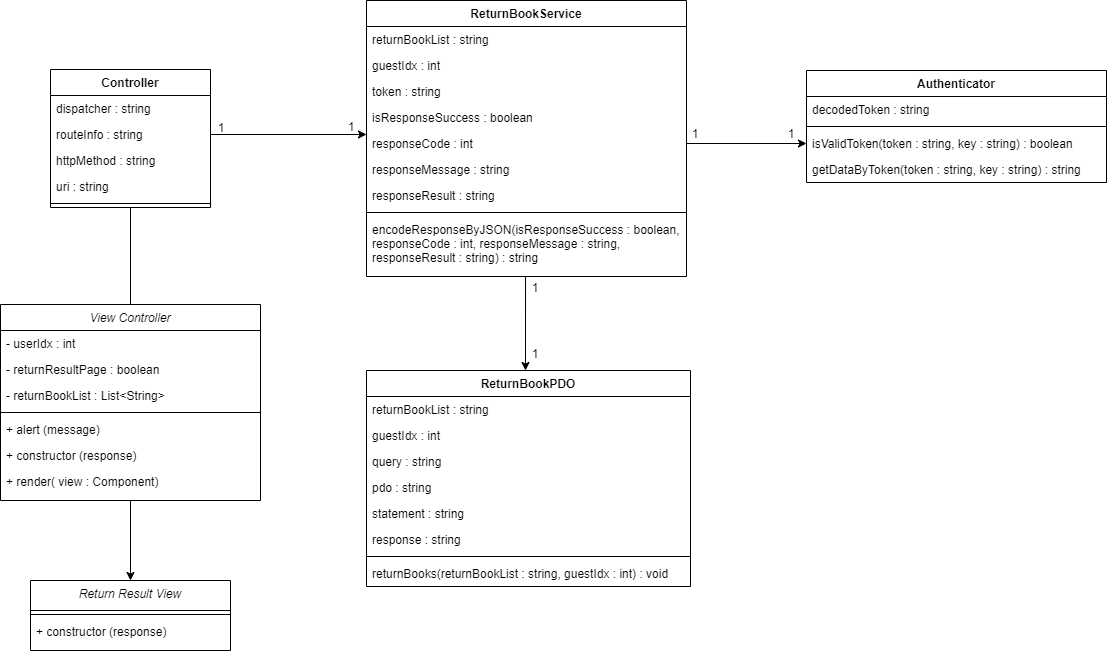

The diagram above was exported from draw.io. Its source (the exported page's mxGraphModel, read from the mxfile embedded in the PNG):
<mxGraphModel dx="2249" dy="762" grid="1" gridSize="10" guides="1" tooltips="1" connect="1" arrows="1" fold="1" page="1" pageScale="1" pageWidth="827" pageHeight="1169" math="0" shadow="0">
  <root>
    <mxCell id="0" />
    <mxCell id="1" parent="0" />
    <mxCell id="2ZHwkfS_h1XtZg8dVkgi-41" value="ReturnBookService" style="swimlane;fontStyle=1;align=center;verticalAlign=top;childLayout=stackLayout;horizontal=1;startSize=26;horizontalStack=0;resizeParent=1;resizeParentMax=0;resizeLast=0;collapsible=1;marginBottom=0;" parent="1" vertex="1">
      <mxGeometry x="286" y="260" width="320" height="276" as="geometry" />
    </mxCell>
    <mxCell id="2ZHwkfS_h1XtZg8dVkgi-42" value="returnBookList : string" style="text;strokeColor=none;fillColor=none;align=left;verticalAlign=top;spacingLeft=4;spacingRight=4;overflow=hidden;rotatable=0;points=[[0,0.5],[1,0.5]];portConstraint=eastwest;" parent="2ZHwkfS_h1XtZg8dVkgi-41" vertex="1">
      <mxGeometry y="26" width="320" height="26" as="geometry" />
    </mxCell>
    <mxCell id="2ZHwkfS_h1XtZg8dVkgi-78" value="guestIdx : int" style="text;strokeColor=none;fillColor=none;align=left;verticalAlign=top;spacingLeft=4;spacingRight=4;overflow=hidden;rotatable=0;points=[[0,0.5],[1,0.5]];portConstraint=eastwest;" parent="2ZHwkfS_h1XtZg8dVkgi-41" vertex="1">
      <mxGeometry y="52" width="320" height="26" as="geometry" />
    </mxCell>
    <mxCell id="2ZHwkfS_h1XtZg8dVkgi-43" value="token : string" style="text;strokeColor=none;fillColor=none;align=left;verticalAlign=top;spacingLeft=4;spacingRight=4;overflow=hidden;rotatable=0;points=[[0,0.5],[1,0.5]];portConstraint=eastwest;" parent="2ZHwkfS_h1XtZg8dVkgi-41" vertex="1">
      <mxGeometry y="78" width="320" height="26" as="geometry" />
    </mxCell>
    <mxCell id="2ZHwkfS_h1XtZg8dVkgi-44" value="isResponseSuccess : boolean" style="text;strokeColor=none;fillColor=none;align=left;verticalAlign=top;spacingLeft=4;spacingRight=4;overflow=hidden;rotatable=0;points=[[0,0.5],[1,0.5]];portConstraint=eastwest;" parent="2ZHwkfS_h1XtZg8dVkgi-41" vertex="1">
      <mxGeometry y="104" width="320" height="26" as="geometry" />
    </mxCell>
    <mxCell id="2ZHwkfS_h1XtZg8dVkgi-45" value="responseCode : int" style="text;strokeColor=none;fillColor=none;align=left;verticalAlign=top;spacingLeft=4;spacingRight=4;overflow=hidden;rotatable=0;points=[[0,0.5],[1,0.5]];portConstraint=eastwest;" parent="2ZHwkfS_h1XtZg8dVkgi-41" vertex="1">
      <mxGeometry y="130" width="320" height="26" as="geometry" />
    </mxCell>
    <mxCell id="2ZHwkfS_h1XtZg8dVkgi-46" value="responseMessage : string" style="text;strokeColor=none;fillColor=none;align=left;verticalAlign=top;spacingLeft=4;spacingRight=4;overflow=hidden;rotatable=0;points=[[0,0.5],[1,0.5]];portConstraint=eastwest;" parent="2ZHwkfS_h1XtZg8dVkgi-41" vertex="1">
      <mxGeometry y="156" width="320" height="26" as="geometry" />
    </mxCell>
    <mxCell id="2ZHwkfS_h1XtZg8dVkgi-47" value="responseResult : string" style="text;strokeColor=none;fillColor=none;align=left;verticalAlign=top;spacingLeft=4;spacingRight=4;overflow=hidden;rotatable=0;points=[[0,0.5],[1,0.5]];portConstraint=eastwest;" parent="2ZHwkfS_h1XtZg8dVkgi-41" vertex="1">
      <mxGeometry y="182" width="320" height="26" as="geometry" />
    </mxCell>
    <mxCell id="2ZHwkfS_h1XtZg8dVkgi-48" value="" style="line;strokeWidth=1;fillColor=none;align=left;verticalAlign=middle;spacingTop=-1;spacingLeft=3;spacingRight=3;rotatable=0;labelPosition=right;points=[];portConstraint=eastwest;" parent="2ZHwkfS_h1XtZg8dVkgi-41" vertex="1">
      <mxGeometry y="208" width="320" height="8" as="geometry" />
    </mxCell>
    <mxCell id="2ZHwkfS_h1XtZg8dVkgi-49" value="encodeResponseByJSON(isResponseSuccess : boolean,&#10;responseCode : int, responseMessage : string,&#10;responseResult : string) : string" style="text;strokeColor=none;fillColor=none;align=left;verticalAlign=top;spacingLeft=4;spacingRight=4;overflow=hidden;rotatable=0;points=[[0,0.5],[1,0.5]];portConstraint=eastwest;" parent="2ZHwkfS_h1XtZg8dVkgi-41" vertex="1">
      <mxGeometry y="216" width="320" height="60" as="geometry" />
    </mxCell>
    <mxCell id="2ZHwkfS_h1XtZg8dVkgi-50" value="ReturnBookPDO" style="swimlane;fontStyle=1;align=center;verticalAlign=top;childLayout=stackLayout;horizontal=1;startSize=26;horizontalStack=0;resizeParent=1;resizeParentMax=0;resizeLast=0;collapsible=1;marginBottom=0;" parent="1" vertex="1">
      <mxGeometry x="286" y="630" width="324" height="216" as="geometry" />
    </mxCell>
    <mxCell id="2ZHwkfS_h1XtZg8dVkgi-51" value="returnBookList : string" style="text;strokeColor=none;fillColor=none;align=left;verticalAlign=top;spacingLeft=4;spacingRight=4;overflow=hidden;rotatable=0;points=[[0,0.5],[1,0.5]];portConstraint=eastwest;" parent="2ZHwkfS_h1XtZg8dVkgi-50" vertex="1">
      <mxGeometry y="26" width="324" height="26" as="geometry" />
    </mxCell>
    <mxCell id="2ZHwkfS_h1XtZg8dVkgi-80" value="guestIdx : int" style="text;strokeColor=none;fillColor=none;align=left;verticalAlign=top;spacingLeft=4;spacingRight=4;overflow=hidden;rotatable=0;points=[[0,0.5],[1,0.5]];portConstraint=eastwest;" parent="2ZHwkfS_h1XtZg8dVkgi-50" vertex="1">
      <mxGeometry y="52" width="324" height="26" as="geometry" />
    </mxCell>
    <mxCell id="2ZHwkfS_h1XtZg8dVkgi-52" value="query : string" style="text;strokeColor=none;fillColor=none;align=left;verticalAlign=top;spacingLeft=4;spacingRight=4;overflow=hidden;rotatable=0;points=[[0,0.5],[1,0.5]];portConstraint=eastwest;" parent="2ZHwkfS_h1XtZg8dVkgi-50" vertex="1">
      <mxGeometry y="78" width="324" height="26" as="geometry" />
    </mxCell>
    <mxCell id="2ZHwkfS_h1XtZg8dVkgi-53" value="pdo : string" style="text;strokeColor=none;fillColor=none;align=left;verticalAlign=top;spacingLeft=4;spacingRight=4;overflow=hidden;rotatable=0;points=[[0,0.5],[1,0.5]];portConstraint=eastwest;" parent="2ZHwkfS_h1XtZg8dVkgi-50" vertex="1">
      <mxGeometry y="104" width="324" height="26" as="geometry" />
    </mxCell>
    <mxCell id="2ZHwkfS_h1XtZg8dVkgi-54" value="statement : string" style="text;strokeColor=none;fillColor=none;align=left;verticalAlign=top;spacingLeft=4;spacingRight=4;overflow=hidden;rotatable=0;points=[[0,0.5],[1,0.5]];portConstraint=eastwest;" parent="2ZHwkfS_h1XtZg8dVkgi-50" vertex="1">
      <mxGeometry y="130" width="324" height="26" as="geometry" />
    </mxCell>
    <mxCell id="2ZHwkfS_h1XtZg8dVkgi-55" value="response : string" style="text;strokeColor=none;fillColor=none;align=left;verticalAlign=top;spacingLeft=4;spacingRight=4;overflow=hidden;rotatable=0;points=[[0,0.5],[1,0.5]];portConstraint=eastwest;" parent="2ZHwkfS_h1XtZg8dVkgi-50" vertex="1">
      <mxGeometry y="156" width="324" height="26" as="geometry" />
    </mxCell>
    <mxCell id="2ZHwkfS_h1XtZg8dVkgi-56" value="" style="line;strokeWidth=1;fillColor=none;align=left;verticalAlign=middle;spacingTop=-1;spacingLeft=3;spacingRight=3;rotatable=0;labelPosition=right;points=[];portConstraint=eastwest;" parent="2ZHwkfS_h1XtZg8dVkgi-50" vertex="1">
      <mxGeometry y="182" width="324" height="8" as="geometry" />
    </mxCell>
    <mxCell id="2ZHwkfS_h1XtZg8dVkgi-57" value="returnBooks(returnBookList : string, guestIdx : int) : void" style="text;strokeColor=none;fillColor=none;align=left;verticalAlign=top;spacingLeft=4;spacingRight=4;overflow=hidden;rotatable=0;points=[[0,0.5],[1,0.5]];portConstraint=eastwest;" parent="2ZHwkfS_h1XtZg8dVkgi-50" vertex="1">
      <mxGeometry y="190" width="324" height="26" as="geometry" />
    </mxCell>
    <mxCell id="2ZHwkfS_h1XtZg8dVkgi-58" value="" style="endArrow=classic;html=1;exitX=1;exitY=0.5;exitDx=0;exitDy=0;entryX=0;entryY=0.5;entryDx=0;entryDy=0;" parent="1" source="2ZHwkfS_h1XtZg8dVkgi-45" target="2ZHwkfS_h1XtZg8dVkgi-63" edge="1">
      <mxGeometry width="50" height="50" relative="1" as="geometry">
        <mxPoint x="666" y="320" as="sourcePoint" />
        <mxPoint x="786" y="320" as="targetPoint" />
      </mxGeometry>
    </mxCell>
    <mxCell id="2ZHwkfS_h1XtZg8dVkgi-59" value="1" style="text;html=1;strokeColor=none;fillColor=none;align=center;verticalAlign=middle;whiteSpace=wrap;rounded=0;" parent="1" vertex="1">
      <mxGeometry x="610" y="376" width="10" height="34" as="geometry" />
    </mxCell>
    <mxCell id="2ZHwkfS_h1XtZg8dVkgi-60" value="Authenticator" style="swimlane;fontStyle=1;align=center;verticalAlign=top;childLayout=stackLayout;horizontal=1;startSize=26;horizontalStack=0;resizeParent=1;resizeParentMax=0;resizeLast=0;collapsible=1;marginBottom=0;" parent="1" vertex="1">
      <mxGeometry x="726" y="330" width="300" height="112" as="geometry" />
    </mxCell>
    <mxCell id="2ZHwkfS_h1XtZg8dVkgi-61" value="decodedToken : string" style="text;strokeColor=none;fillColor=none;align=left;verticalAlign=top;spacingLeft=4;spacingRight=4;overflow=hidden;rotatable=0;points=[[0,0.5],[1,0.5]];portConstraint=eastwest;" parent="2ZHwkfS_h1XtZg8dVkgi-60" vertex="1">
      <mxGeometry y="26" width="300" height="26" as="geometry" />
    </mxCell>
    <mxCell id="2ZHwkfS_h1XtZg8dVkgi-62" value="" style="line;strokeWidth=1;fillColor=none;align=left;verticalAlign=middle;spacingTop=-1;spacingLeft=3;spacingRight=3;rotatable=0;labelPosition=right;points=[];portConstraint=eastwest;" parent="2ZHwkfS_h1XtZg8dVkgi-60" vertex="1">
      <mxGeometry y="52" width="300" height="8" as="geometry" />
    </mxCell>
    <mxCell id="2ZHwkfS_h1XtZg8dVkgi-63" value="isValidToken(token : string, key : string) : boolean" style="text;strokeColor=none;fillColor=none;align=left;verticalAlign=top;spacingLeft=4;spacingRight=4;overflow=hidden;rotatable=0;points=[[0,0.5],[1,0.5]];portConstraint=eastwest;" parent="2ZHwkfS_h1XtZg8dVkgi-60" vertex="1">
      <mxGeometry y="60" width="300" height="26" as="geometry" />
    </mxCell>
    <mxCell id="2ZHwkfS_h1XtZg8dVkgi-64" value="getDataByToken(token : string, key : string) : string" style="text;strokeColor=none;fillColor=none;align=left;verticalAlign=top;spacingLeft=4;spacingRight=4;overflow=hidden;rotatable=0;points=[[0,0.5],[1,0.5]];portConstraint=eastwest;" parent="2ZHwkfS_h1XtZg8dVkgi-60" vertex="1">
      <mxGeometry y="86" width="300" height="26" as="geometry" />
    </mxCell>
    <mxCell id="2ZHwkfS_h1XtZg8dVkgi-65" value="1" style="text;html=1;strokeColor=none;fillColor=none;align=center;verticalAlign=middle;whiteSpace=wrap;rounded=0;" parent="1" vertex="1">
      <mxGeometry x="706" y="383" width="10" height="20" as="geometry" />
    </mxCell>
    <mxCell id="2ZHwkfS_h1XtZg8dVkgi-66" value="" style="endArrow=classic;html=1;exitX=0.497;exitY=1;exitDx=0;exitDy=0;exitPerimeter=0;" parent="1" source="2ZHwkfS_h1XtZg8dVkgi-49" edge="1">
      <mxGeometry width="50" height="50" relative="1" as="geometry">
        <mxPoint x="445.5" y="536" as="sourcePoint" />
        <mxPoint x="445" y="630" as="targetPoint" />
      </mxGeometry>
    </mxCell>
    <mxCell id="2ZHwkfS_h1XtZg8dVkgi-67" value="1" style="text;html=1;strokeColor=none;fillColor=none;align=center;verticalAlign=middle;whiteSpace=wrap;rounded=0;" parent="1" vertex="1">
      <mxGeometry x="450" y="596" width="10" height="34" as="geometry" />
    </mxCell>
    <mxCell id="2ZHwkfS_h1XtZg8dVkgi-68" value="1" style="text;html=1;strokeColor=none;fillColor=none;align=center;verticalAlign=middle;whiteSpace=wrap;rounded=0;" parent="1" vertex="1">
      <mxGeometry x="450" y="530" width="10" height="34" as="geometry" />
    </mxCell>
    <mxCell id="VdcZlyJcnawryCKMZhM7-18" style="edgeStyle=orthogonalEdgeStyle;rounded=0;orthogonalLoop=1;jettySize=auto;html=1;exitX=0.5;exitY=1;exitDx=0;exitDy=0;endArrow=none;endFill=0;" edge="1" parent="1" source="2ZHwkfS_h1XtZg8dVkgi-69" target="VdcZlyJcnawryCKMZhM7-1">
      <mxGeometry relative="1" as="geometry" />
    </mxCell>
    <mxCell id="2ZHwkfS_h1XtZg8dVkgi-69" value="Controller" style="swimlane;fontStyle=1;align=center;verticalAlign=top;childLayout=stackLayout;horizontal=1;startSize=26;horizontalStack=0;resizeParent=1;resizeParentMax=0;resizeLast=0;collapsible=1;marginBottom=0;" parent="1" vertex="1">
      <mxGeometry x="-30" y="329" width="160" height="138" as="geometry" />
    </mxCell>
    <mxCell id="2ZHwkfS_h1XtZg8dVkgi-70" value="dispatcher : string" style="text;strokeColor=none;fillColor=none;align=left;verticalAlign=top;spacingLeft=4;spacingRight=4;overflow=hidden;rotatable=0;points=[[0,0.5],[1,0.5]];portConstraint=eastwest;" parent="2ZHwkfS_h1XtZg8dVkgi-69" vertex="1">
      <mxGeometry y="26" width="160" height="26" as="geometry" />
    </mxCell>
    <mxCell id="2ZHwkfS_h1XtZg8dVkgi-71" value="routeInfo : string" style="text;strokeColor=none;fillColor=none;align=left;verticalAlign=top;spacingLeft=4;spacingRight=4;overflow=hidden;rotatable=0;points=[[0,0.5],[1,0.5]];portConstraint=eastwest;" parent="2ZHwkfS_h1XtZg8dVkgi-69" vertex="1">
      <mxGeometry y="52" width="160" height="26" as="geometry" />
    </mxCell>
    <mxCell id="2ZHwkfS_h1XtZg8dVkgi-72" value="httpMethod : string" style="text;strokeColor=none;fillColor=none;align=left;verticalAlign=top;spacingLeft=4;spacingRight=4;overflow=hidden;rotatable=0;points=[[0,0.5],[1,0.5]];portConstraint=eastwest;" parent="2ZHwkfS_h1XtZg8dVkgi-69" vertex="1">
      <mxGeometry y="78" width="160" height="26" as="geometry" />
    </mxCell>
    <mxCell id="2ZHwkfS_h1XtZg8dVkgi-73" value="uri : string" style="text;strokeColor=none;fillColor=none;align=left;verticalAlign=top;spacingLeft=4;spacingRight=4;overflow=hidden;rotatable=0;points=[[0,0.5],[1,0.5]];portConstraint=eastwest;" parent="2ZHwkfS_h1XtZg8dVkgi-69" vertex="1">
      <mxGeometry y="104" width="160" height="26" as="geometry" />
    </mxCell>
    <mxCell id="2ZHwkfS_h1XtZg8dVkgi-74" value="" style="line;strokeWidth=1;fillColor=none;align=left;verticalAlign=middle;spacingTop=-1;spacingLeft=3;spacingRight=3;rotatable=0;labelPosition=right;points=[];portConstraint=eastwest;" parent="2ZHwkfS_h1XtZg8dVkgi-69" vertex="1">
      <mxGeometry y="130" width="160" height="8" as="geometry" />
    </mxCell>
    <mxCell id="2ZHwkfS_h1XtZg8dVkgi-75" value="" style="endArrow=classic;html=1;exitX=1;exitY=0.5;exitDx=0;exitDy=0;entryX=0;entryY=0.154;entryDx=0;entryDy=0;entryPerimeter=0;" parent="1" source="2ZHwkfS_h1XtZg8dVkgi-71" target="2ZHwkfS_h1XtZg8dVkgi-45" edge="1">
      <mxGeometry width="50" height="50" relative="1" as="geometry">
        <mxPoint x="166" y="403" as="sourcePoint" />
        <mxPoint x="256" y="394" as="targetPoint" />
      </mxGeometry>
    </mxCell>
    <mxCell id="2ZHwkfS_h1XtZg8dVkgi-76" value="1" style="text;html=1;strokeColor=none;fillColor=none;align=center;verticalAlign=middle;whiteSpace=wrap;rounded=0;" parent="1" vertex="1">
      <mxGeometry x="136" y="370" width="10" height="34" as="geometry" />
    </mxCell>
    <mxCell id="2ZHwkfS_h1XtZg8dVkgi-77" value="1" style="text;html=1;strokeColor=none;fillColor=none;align=center;verticalAlign=middle;whiteSpace=wrap;rounded=0;" parent="1" vertex="1">
      <mxGeometry x="266" y="369" width="10" height="34" as="geometry" />
    </mxCell>
    <mxCell id="VdcZlyJcnawryCKMZhM7-1" value="View Controller" style="swimlane;fontStyle=2;align=center;verticalAlign=top;childLayout=stackLayout;horizontal=1;startSize=26;horizontalStack=0;resizeParent=1;resizeLast=0;collapsible=1;marginBottom=0;rounded=0;shadow=0;strokeWidth=1;" vertex="1" parent="1">
      <mxGeometry x="-80" y="564" width="260" height="196" as="geometry">
        <mxRectangle x="230" y="140" width="160" height="26" as="alternateBounds" />
      </mxGeometry>
    </mxCell>
    <mxCell id="VdcZlyJcnawryCKMZhM7-11" value="- userIdx : int" style="text;align=left;verticalAlign=top;spacingLeft=4;spacingRight=4;overflow=hidden;rotatable=0;points=[[0,0.5],[1,0.5]];portConstraint=eastwest;rounded=0;shadow=0;html=0;" vertex="1" parent="VdcZlyJcnawryCKMZhM7-1">
      <mxGeometry y="26" width="260" height="26" as="geometry" />
    </mxCell>
    <mxCell id="VdcZlyJcnawryCKMZhM7-13" value="- returnResultPage : boolean" style="text;align=left;verticalAlign=top;spacingLeft=4;spacingRight=4;overflow=hidden;rotatable=0;points=[[0,0.5],[1,0.5]];portConstraint=eastwest;rounded=0;shadow=0;html=0;" vertex="1" parent="VdcZlyJcnawryCKMZhM7-1">
      <mxGeometry y="52" width="260" height="26" as="geometry" />
    </mxCell>
    <mxCell id="VdcZlyJcnawryCKMZhM7-12" value="- returnBookList : List&lt;String&gt;" style="text;align=left;verticalAlign=top;spacingLeft=4;spacingRight=4;overflow=hidden;rotatable=0;points=[[0,0.5],[1,0.5]];portConstraint=eastwest;rounded=0;shadow=0;html=0;" vertex="1" parent="VdcZlyJcnawryCKMZhM7-1">
      <mxGeometry y="78" width="260" height="26" as="geometry" />
    </mxCell>
    <mxCell id="VdcZlyJcnawryCKMZhM7-4" value="" style="line;html=1;strokeWidth=1;align=left;verticalAlign=middle;spacingTop=-1;spacingLeft=3;spacingRight=3;rotatable=0;labelPosition=right;points=[];portConstraint=eastwest;" vertex="1" parent="VdcZlyJcnawryCKMZhM7-1">
      <mxGeometry y="104" width="260" height="8" as="geometry" />
    </mxCell>
    <mxCell id="VdcZlyJcnawryCKMZhM7-7" value="+ alert (message)" style="text;align=left;verticalAlign=top;spacingLeft=4;spacingRight=4;overflow=hidden;rotatable=0;points=[[0,0.5],[1,0.5]];portConstraint=eastwest;rounded=0;shadow=0;html=0;" vertex="1" parent="VdcZlyJcnawryCKMZhM7-1">
      <mxGeometry y="112" width="260" height="26" as="geometry" />
    </mxCell>
    <mxCell id="VdcZlyJcnawryCKMZhM7-6" value="+ constructor (response)" style="text;align=left;verticalAlign=top;spacingLeft=4;spacingRight=4;overflow=hidden;rotatable=0;points=[[0,0.5],[1,0.5]];portConstraint=eastwest;rounded=0;shadow=0;html=0;" vertex="1" parent="VdcZlyJcnawryCKMZhM7-1">
      <mxGeometry y="138" width="260" height="26" as="geometry" />
    </mxCell>
    <mxCell id="VdcZlyJcnawryCKMZhM7-5" value="+ render( view : Component)" style="text;align=left;verticalAlign=top;spacingLeft=4;spacingRight=4;overflow=hidden;rotatable=0;points=[[0,0.5],[1,0.5]];portConstraint=eastwest;rounded=0;shadow=0;html=0;" vertex="1" parent="VdcZlyJcnawryCKMZhM7-1">
      <mxGeometry y="164" width="260" height="26" as="geometry" />
    </mxCell>
    <mxCell id="VdcZlyJcnawryCKMZhM7-10" value="Return Result View" style="swimlane;fontStyle=2;align=center;verticalAlign=top;childLayout=stackLayout;horizontal=1;startSize=30;horizontalStack=0;resizeParent=1;resizeLast=0;collapsible=1;marginBottom=0;rounded=0;shadow=0;strokeWidth=1;" vertex="1" parent="1">
      <mxGeometry x="-50" y="840" width="200" height="70" as="geometry">
        <mxRectangle x="230" y="140" width="160" height="26" as="alternateBounds" />
      </mxGeometry>
    </mxCell>
    <mxCell id="VdcZlyJcnawryCKMZhM7-16" value="" style="endArrow=classic;html=1;" edge="1" parent="VdcZlyJcnawryCKMZhM7-10">
      <mxGeometry width="50" height="50" relative="1" as="geometry">
        <mxPoint x="100" y="-80" as="sourcePoint" />
        <mxPoint x="100" as="targetPoint" />
      </mxGeometry>
    </mxCell>
    <mxCell id="VdcZlyJcnawryCKMZhM7-14" value="" style="line;html=1;strokeWidth=1;align=left;verticalAlign=middle;spacingTop=-1;spacingLeft=3;spacingRight=3;rotatable=0;labelPosition=right;points=[];portConstraint=eastwest;" vertex="1" parent="VdcZlyJcnawryCKMZhM7-10">
      <mxGeometry y="30" width="200" height="8" as="geometry" />
    </mxCell>
    <mxCell id="VdcZlyJcnawryCKMZhM7-15" value="+ constructor (response)" style="text;align=left;verticalAlign=top;spacingLeft=4;spacingRight=4;overflow=hidden;rotatable=0;points=[[0,0.5],[1,0.5]];portConstraint=eastwest;rounded=0;shadow=0;html=0;" vertex="1" parent="VdcZlyJcnawryCKMZhM7-10">
      <mxGeometry y="38" width="200" height="26" as="geometry" />
    </mxCell>
  </root>
</mxGraphModel>